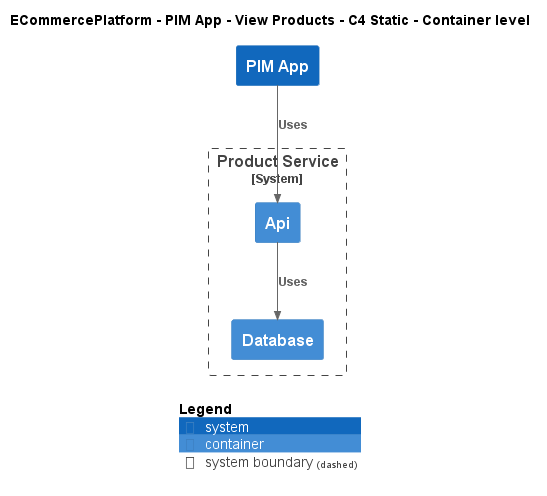

The diagram above was rendered by PlantUML. Its source (embedded in the PNG):
@startuml
!include ..\..\..\..\..\.c4s\C4_Container.puml

AddElementTag("c4interflow:lifecycle:new", $bgColor=green, $fontColor=#ffffff, $borderColor=green, $shadowing="False")
AddElementTag("c4interflow:lifecycle:changed", $bgColor=orange, $fontColor=#ffffff, $borderColor=orange, $shadowing="False")
AddElementTag("c4interflow:lifecycle:removed", $bgColor=red, $fontColor=#ffffff, $borderColor=red, $shadowing="False")

AddRelTag("c4interflow:lifecycle:new", $textColor=green, $lineColor=green)
AddRelTag("c4interflow:lifecycle:changed", $textColor=orange, $lineColor=orange)
AddRelTag("c4interflow:lifecycle:removed", $textColor=red, $lineColor=red)

SHOW_PERSON_PORTRAIT()
LAYOUT_TOP_DOWN()

skinparam linetype polyline

title ECommercePlatform - PIM App - View Products - C4 Static - Container level

System(ECommercePlatform.SoftwareSystems.PIMApp, "PIM App", "")

System_Boundary(ECommercePlatform.SoftwareSystems.ProductService, "Product Service") {
    Container(ECommercePlatform.SoftwareSystems.ProductService.Containers.Api, "Api", "", "")
    Container(ECommercePlatform.SoftwareSystems.ProductService.Containers.Database, "Database", "", "")
}

Rel(ECommercePlatform.SoftwareSystems.PIMApp, ECommercePlatform.SoftwareSystems.ProductService.Containers.Api, "Uses")
Rel(ECommercePlatform.SoftwareSystems.ProductService.Containers.Api, ECommercePlatform.SoftwareSystems.ProductService.Containers.Database, "Uses")


SHOW_LEGEND()
@enduml